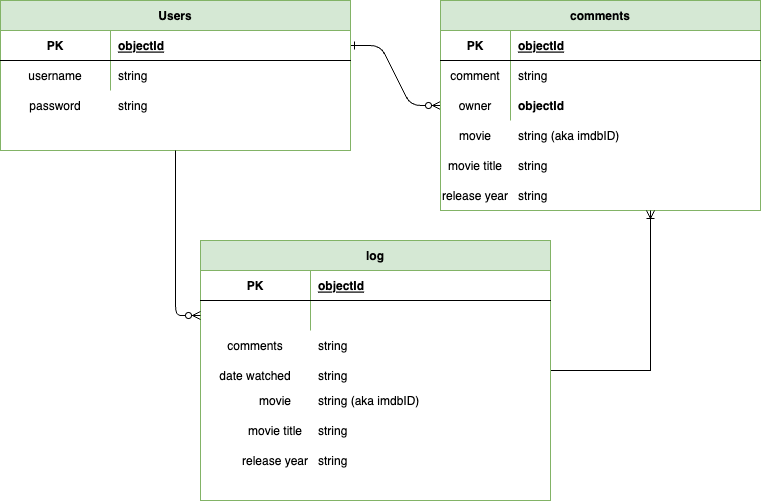

The diagram above was exported from draw.io. Its source (the exported page's mxGraphModel, read from the mxfile embedded in the PNG):
<mxGraphModel dx="967" dy="1323" grid="1" gridSize="10" guides="1" tooltips="1" connect="1" arrows="1" fold="1" page="1" pageScale="1" pageWidth="850" pageHeight="1100" math="0" shadow="0" extFonts="Permanent Marker^https://fonts.googleapis.com/css?family=Permanent+Marker">
  <root>
    <mxCell id="0" />
    <mxCell id="1" parent="0" />
    <mxCell id="C-vyLk0tnHw3VtMMgP7b-1" value="" style="edgeStyle=entityRelationEdgeStyle;endArrow=ERzeroToMany;startArrow=ERone;endFill=1;startFill=0;exitX=1;exitY=0.5;exitDx=0;exitDy=0;" parent="1" source="C-vyLk0tnHw3VtMMgP7b-24" target="C-vyLk0tnHw3VtMMgP7b-13" edge="1">
      <mxGeometry width="100" height="100" relative="1" as="geometry">
        <mxPoint x="70" y="200" as="sourcePoint" />
        <mxPoint x="330" y="435" as="targetPoint" />
      </mxGeometry>
    </mxCell>
    <mxCell id="C-vyLk0tnHw3VtMMgP7b-13" value="comments" style="shape=table;startSize=30;container=1;collapsible=1;childLayout=tableLayout;fixedRows=1;rowLines=0;fontStyle=1;align=center;resizeLast=1;fillColor=#d5e8d4;strokeColor=#82b366;" parent="1" vertex="1">
      <mxGeometry x="460" y="120" width="320" height="210" as="geometry" />
    </mxCell>
    <mxCell id="C-vyLk0tnHw3VtMMgP7b-14" value="" style="shape=partialRectangle;collapsible=0;dropTarget=0;pointerEvents=0;fillColor=none;points=[[0,0.5],[1,0.5]];portConstraint=eastwest;top=0;left=0;right=0;bottom=1;" parent="C-vyLk0tnHw3VtMMgP7b-13" vertex="1">
      <mxGeometry y="30" width="320" height="30" as="geometry" />
    </mxCell>
    <mxCell id="C-vyLk0tnHw3VtMMgP7b-15" value="PK" style="shape=partialRectangle;overflow=hidden;connectable=0;fillColor=none;top=0;left=0;bottom=0;right=0;fontStyle=1;" parent="C-vyLk0tnHw3VtMMgP7b-14" vertex="1">
      <mxGeometry width="70" height="30" as="geometry">
        <mxRectangle width="70" height="30" as="alternateBounds" />
      </mxGeometry>
    </mxCell>
    <mxCell id="C-vyLk0tnHw3VtMMgP7b-16" value="objectId" style="shape=partialRectangle;overflow=hidden;connectable=0;fillColor=none;top=0;left=0;bottom=0;right=0;align=left;spacingLeft=6;fontStyle=5;" parent="C-vyLk0tnHw3VtMMgP7b-14" vertex="1">
      <mxGeometry x="70" width="250" height="30" as="geometry">
        <mxRectangle width="250" height="30" as="alternateBounds" />
      </mxGeometry>
    </mxCell>
    <mxCell id="C-vyLk0tnHw3VtMMgP7b-17" value="" style="shape=partialRectangle;collapsible=0;dropTarget=0;pointerEvents=0;fillColor=none;points=[[0,0.5],[1,0.5]];portConstraint=eastwest;top=0;left=0;right=0;bottom=0;" parent="C-vyLk0tnHw3VtMMgP7b-13" vertex="1">
      <mxGeometry y="60" width="320" height="30" as="geometry" />
    </mxCell>
    <mxCell id="C-vyLk0tnHw3VtMMgP7b-18" value="comment" style="shape=partialRectangle;overflow=hidden;connectable=0;fillColor=none;top=0;left=0;bottom=0;right=0;" parent="C-vyLk0tnHw3VtMMgP7b-17" vertex="1">
      <mxGeometry width="70" height="30" as="geometry">
        <mxRectangle width="70" height="30" as="alternateBounds" />
      </mxGeometry>
    </mxCell>
    <mxCell id="C-vyLk0tnHw3VtMMgP7b-19" value="string" style="shape=partialRectangle;overflow=hidden;connectable=0;fillColor=none;top=0;left=0;bottom=0;right=0;align=left;spacingLeft=6;" parent="C-vyLk0tnHw3VtMMgP7b-17" vertex="1">
      <mxGeometry x="70" width="250" height="30" as="geometry">
        <mxRectangle width="250" height="30" as="alternateBounds" />
      </mxGeometry>
    </mxCell>
    <mxCell id="C-vyLk0tnHw3VtMMgP7b-20" value="" style="shape=partialRectangle;collapsible=0;dropTarget=0;pointerEvents=0;fillColor=none;points=[[0,0.5],[1,0.5]];portConstraint=eastwest;top=0;left=0;right=0;bottom=0;" parent="C-vyLk0tnHw3VtMMgP7b-13" vertex="1">
      <mxGeometry y="90" width="320" height="30" as="geometry" />
    </mxCell>
    <mxCell id="C-vyLk0tnHw3VtMMgP7b-21" value="" style="shape=partialRectangle;overflow=hidden;connectable=0;fillColor=none;top=0;left=0;bottom=0;right=0;" parent="C-vyLk0tnHw3VtMMgP7b-20" vertex="1">
      <mxGeometry width="70" height="30" as="geometry">
        <mxRectangle width="70" height="30" as="alternateBounds" />
      </mxGeometry>
    </mxCell>
    <mxCell id="C-vyLk0tnHw3VtMMgP7b-22" value="" style="shape=partialRectangle;overflow=hidden;connectable=0;fillColor=none;top=0;left=0;bottom=0;right=0;align=left;spacingLeft=6;" parent="C-vyLk0tnHw3VtMMgP7b-20" vertex="1">
      <mxGeometry x="70" width="250" height="30" as="geometry">
        <mxRectangle width="250" height="30" as="alternateBounds" />
      </mxGeometry>
    </mxCell>
    <mxCell id="C-vyLk0tnHw3VtMMgP7b-23" value="Users" style="shape=table;startSize=30;container=1;collapsible=1;childLayout=tableLayout;fixedRows=1;rowLines=0;fontStyle=1;align=center;resizeLast=1;fillColor=#d5e8d4;strokeColor=#82b366;" parent="1" vertex="1">
      <mxGeometry x="20" y="120" width="350" height="150" as="geometry" />
    </mxCell>
    <mxCell id="C-vyLk0tnHw3VtMMgP7b-24" value="" style="shape=partialRectangle;collapsible=0;dropTarget=0;pointerEvents=0;fillColor=none;points=[[0,0.5],[1,0.5]];portConstraint=eastwest;top=0;left=0;right=0;bottom=1;" parent="C-vyLk0tnHw3VtMMgP7b-23" vertex="1">
      <mxGeometry y="30" width="350" height="30" as="geometry" />
    </mxCell>
    <mxCell id="C-vyLk0tnHw3VtMMgP7b-25" value="PK" style="shape=partialRectangle;overflow=hidden;connectable=0;fillColor=none;top=0;left=0;bottom=0;right=0;fontStyle=1;" parent="C-vyLk0tnHw3VtMMgP7b-24" vertex="1">
      <mxGeometry width="110" height="30" as="geometry">
        <mxRectangle width="110" height="30" as="alternateBounds" />
      </mxGeometry>
    </mxCell>
    <mxCell id="C-vyLk0tnHw3VtMMgP7b-26" value="objectId" style="shape=partialRectangle;overflow=hidden;connectable=0;fillColor=none;top=0;left=0;bottom=0;right=0;align=left;spacingLeft=6;fontStyle=5;" parent="C-vyLk0tnHw3VtMMgP7b-24" vertex="1">
      <mxGeometry x="110" width="240" height="30" as="geometry">
        <mxRectangle width="240" height="30" as="alternateBounds" />
      </mxGeometry>
    </mxCell>
    <mxCell id="C-vyLk0tnHw3VtMMgP7b-27" value="" style="shape=partialRectangle;collapsible=0;dropTarget=0;pointerEvents=0;fillColor=none;points=[[0,0.5],[1,0.5]];portConstraint=eastwest;top=0;left=0;right=0;bottom=0;" parent="C-vyLk0tnHw3VtMMgP7b-23" vertex="1">
      <mxGeometry y="60" width="350" height="30" as="geometry" />
    </mxCell>
    <mxCell id="C-vyLk0tnHw3VtMMgP7b-28" value="username" style="shape=partialRectangle;overflow=hidden;connectable=0;fillColor=none;top=0;left=0;bottom=0;right=0;" parent="C-vyLk0tnHw3VtMMgP7b-27" vertex="1">
      <mxGeometry width="110" height="30" as="geometry">
        <mxRectangle width="110" height="30" as="alternateBounds" />
      </mxGeometry>
    </mxCell>
    <mxCell id="C-vyLk0tnHw3VtMMgP7b-29" value="string" style="shape=partialRectangle;overflow=hidden;connectable=0;fillColor=none;top=0;left=0;bottom=0;right=0;align=left;spacingLeft=6;" parent="C-vyLk0tnHw3VtMMgP7b-27" vertex="1">
      <mxGeometry x="110" width="240" height="30" as="geometry">
        <mxRectangle width="240" height="30" as="alternateBounds" />
      </mxGeometry>
    </mxCell>
    <mxCell id="m-QiMLTg-RNz21yjBvKf-1" value="password" style="shape=partialRectangle;overflow=hidden;connectable=0;fillColor=none;top=0;left=0;bottom=0;right=0;perimeterSpacing=1;strokeColor=default;" parent="1" vertex="1">
      <mxGeometry x="20" y="210" width="110" height="30" as="geometry">
        <mxRectangle width="110" height="30" as="alternateBounds" />
      </mxGeometry>
    </mxCell>
    <mxCell id="m-QiMLTg-RNz21yjBvKf-5" value="string" style="shape=partialRectangle;overflow=hidden;connectable=0;fillColor=none;top=0;left=0;bottom=0;right=0;align=left;spacingLeft=6;" parent="1" vertex="1">
      <mxGeometry x="130" y="210" width="240" height="30" as="geometry">
        <mxRectangle width="240" height="30" as="alternateBounds" />
      </mxGeometry>
    </mxCell>
    <mxCell id="E1yqB3U69AoCqUljga39-23" style="edgeStyle=orthogonalEdgeStyle;rounded=0;orthogonalLoop=1;jettySize=auto;html=1;endArrow=ERoneToMany;endFill=0;" edge="1" parent="1" source="m-QiMLTg-RNz21yjBvKf-12">
      <mxGeometry relative="1" as="geometry">
        <mxPoint x="670" y="330" as="targetPoint" />
      </mxGeometry>
    </mxCell>
    <mxCell id="m-QiMLTg-RNz21yjBvKf-12" value="log" style="shape=table;startSize=30;container=1;collapsible=1;childLayout=tableLayout;fixedRows=1;rowLines=0;fontStyle=1;align=center;resizeLast=1;fillColor=#d5e8d4;strokeColor=#82b366;" parent="1" vertex="1">
      <mxGeometry x="220" y="360" width="350" height="260" as="geometry" />
    </mxCell>
    <mxCell id="m-QiMLTg-RNz21yjBvKf-13" value="" style="shape=partialRectangle;collapsible=0;dropTarget=0;pointerEvents=0;fillColor=none;points=[[0,0.5],[1,0.5]];portConstraint=eastwest;top=0;left=0;right=0;bottom=1;" parent="m-QiMLTg-RNz21yjBvKf-12" vertex="1">
      <mxGeometry y="30" width="350" height="30" as="geometry" />
    </mxCell>
    <mxCell id="m-QiMLTg-RNz21yjBvKf-14" value="PK" style="shape=partialRectangle;overflow=hidden;connectable=0;fillColor=none;top=0;left=0;bottom=0;right=0;fontStyle=1;" parent="m-QiMLTg-RNz21yjBvKf-13" vertex="1">
      <mxGeometry width="110" height="30" as="geometry">
        <mxRectangle width="110" height="30" as="alternateBounds" />
      </mxGeometry>
    </mxCell>
    <mxCell id="m-QiMLTg-RNz21yjBvKf-15" value="objectId" style="shape=partialRectangle;overflow=hidden;connectable=0;fillColor=none;top=0;left=0;bottom=0;right=0;align=left;spacingLeft=6;fontStyle=5;" parent="m-QiMLTg-RNz21yjBvKf-13" vertex="1">
      <mxGeometry x="110" width="240" height="30" as="geometry">
        <mxRectangle width="240" height="30" as="alternateBounds" />
      </mxGeometry>
    </mxCell>
    <mxCell id="m-QiMLTg-RNz21yjBvKf-16" value="" style="shape=partialRectangle;collapsible=0;dropTarget=0;pointerEvents=0;fillColor=none;points=[[0,0.5],[1,0.5]];portConstraint=eastwest;top=0;left=0;right=0;bottom=0;" parent="m-QiMLTg-RNz21yjBvKf-12" vertex="1">
      <mxGeometry y="60" width="350" height="30" as="geometry" />
    </mxCell>
    <mxCell id="m-QiMLTg-RNz21yjBvKf-17" value="" style="shape=partialRectangle;overflow=hidden;connectable=0;fillColor=none;top=0;left=0;bottom=0;right=0;" parent="m-QiMLTg-RNz21yjBvKf-16" vertex="1">
      <mxGeometry width="110" height="30" as="geometry">
        <mxRectangle width="110" height="30" as="alternateBounds" />
      </mxGeometry>
    </mxCell>
    <mxCell id="m-QiMLTg-RNz21yjBvKf-18" value="" style="shape=partialRectangle;overflow=hidden;connectable=0;fillColor=none;top=0;left=0;bottom=0;right=0;align=left;spacingLeft=6;" parent="m-QiMLTg-RNz21yjBvKf-16" vertex="1">
      <mxGeometry x="110" width="240" height="30" as="geometry">
        <mxRectangle width="240" height="30" as="alternateBounds" />
      </mxGeometry>
    </mxCell>
    <mxCell id="m-QiMLTg-RNz21yjBvKf-22" style="edgeStyle=orthogonalEdgeStyle;rounded=1;orthogonalLoop=1;jettySize=auto;html=1;exitX=0;exitY=0.5;exitDx=0;exitDy=0;entryX=0.5;entryY=1;entryDx=0;entryDy=0;startArrow=ERzeroToMany;startFill=0;endArrow=none;endFill=0;" parent="1" source="m-QiMLTg-RNz21yjBvKf-16" target="C-vyLk0tnHw3VtMMgP7b-23" edge="1">
      <mxGeometry relative="1" as="geometry" />
    </mxCell>
    <mxCell id="m-QiMLTg-RNz21yjBvKf-27" value="date watched" style="shape=partialRectangle;overflow=hidden;connectable=0;fillColor=none;top=0;left=0;bottom=0;right=0;" parent="1" vertex="1">
      <mxGeometry x="220" y="480" width="110" height="30" as="geometry">
        <mxRectangle width="110" height="30" as="alternateBounds" />
      </mxGeometry>
    </mxCell>
    <mxCell id="m-QiMLTg-RNz21yjBvKf-28" value="string" style="shape=partialRectangle;overflow=hidden;connectable=0;fillColor=none;top=0;left=0;bottom=0;right=0;align=left;spacingLeft=6;" parent="1" vertex="1">
      <mxGeometry x="330" y="480" width="240" height="30" as="geometry">
        <mxRectangle width="240" height="30" as="alternateBounds" />
      </mxGeometry>
    </mxCell>
    <mxCell id="m-QiMLTg-RNz21yjBvKf-29" value="comments" style="shape=partialRectangle;overflow=hidden;connectable=0;fillColor=none;top=0;left=0;bottom=0;right=0;" parent="1" vertex="1">
      <mxGeometry x="220" y="450" width="110" height="30" as="geometry">
        <mxRectangle width="110" height="30" as="alternateBounds" />
      </mxGeometry>
    </mxCell>
    <mxCell id="m-QiMLTg-RNz21yjBvKf-30" value="string" style="shape=partialRectangle;overflow=hidden;connectable=0;fillColor=none;top=0;left=0;bottom=0;right=0;align=left;spacingLeft=6;" parent="1" vertex="1">
      <mxGeometry x="330" y="450" width="240" height="30" as="geometry">
        <mxRectangle width="240" height="30" as="alternateBounds" />
      </mxGeometry>
    </mxCell>
    <mxCell id="E1yqB3U69AoCqUljga39-1" value="owner" style="shape=partialRectangle;overflow=hidden;connectable=0;fillColor=none;top=0;left=0;bottom=0;right=0;" vertex="1" parent="1">
      <mxGeometry x="460" y="210" width="70" height="30" as="geometry">
        <mxRectangle width="70" height="30" as="alternateBounds" />
      </mxGeometry>
    </mxCell>
    <mxCell id="E1yqB3U69AoCqUljga39-2" value="objectId" style="shape=partialRectangle;overflow=hidden;connectable=0;fillColor=none;top=0;left=0;bottom=0;right=0;align=left;spacingLeft=6;fontStyle=1" vertex="1" parent="1">
      <mxGeometry x="530" y="210" width="250" height="30" as="geometry">
        <mxRectangle width="250" height="30" as="alternateBounds" />
      </mxGeometry>
    </mxCell>
    <mxCell id="E1yqB3U69AoCqUljga39-3" value="movie" style="shape=partialRectangle;overflow=hidden;connectable=0;fillColor=none;top=0;left=0;bottom=0;right=0;" vertex="1" parent="1">
      <mxGeometry x="460" y="240" width="70" height="30" as="geometry">
        <mxRectangle width="70" height="30" as="alternateBounds" />
      </mxGeometry>
    </mxCell>
    <mxCell id="E1yqB3U69AoCqUljga39-4" value="string (aka imdbID)" style="shape=partialRectangle;overflow=hidden;connectable=0;fillColor=none;top=0;left=0;bottom=0;right=0;align=left;spacingLeft=6;" vertex="1" parent="1">
      <mxGeometry x="530" y="240" width="250" height="30" as="geometry">
        <mxRectangle width="250" height="30" as="alternateBounds" />
      </mxGeometry>
    </mxCell>
    <mxCell id="E1yqB3U69AoCqUljga39-5" value="movie title" style="shape=partialRectangle;overflow=hidden;connectable=0;fillColor=none;top=0;left=0;bottom=0;right=0;" vertex="1" parent="1">
      <mxGeometry x="460" y="270" width="70" height="30" as="geometry">
        <mxRectangle width="70" height="30" as="alternateBounds" />
      </mxGeometry>
    </mxCell>
    <mxCell id="E1yqB3U69AoCqUljga39-6" value="string" style="shape=partialRectangle;overflow=hidden;connectable=0;fillColor=none;top=0;left=0;bottom=0;right=0;align=left;spacingLeft=6;" vertex="1" parent="1">
      <mxGeometry x="530" y="270" width="250" height="30" as="geometry">
        <mxRectangle width="250" height="30" as="alternateBounds" />
      </mxGeometry>
    </mxCell>
    <mxCell id="E1yqB3U69AoCqUljga39-7" value="string" style="shape=partialRectangle;overflow=hidden;connectable=0;fillColor=none;top=0;left=0;bottom=0;right=0;align=left;spacingLeft=6;" vertex="1" parent="1">
      <mxGeometry x="530" y="300" width="250" height="30" as="geometry">
        <mxRectangle width="250" height="30" as="alternateBounds" />
      </mxGeometry>
    </mxCell>
    <mxCell id="E1yqB3U69AoCqUljga39-8" value="release year" style="shape=partialRectangle;overflow=hidden;connectable=0;fillColor=none;top=0;left=0;bottom=0;right=0;" vertex="1" parent="1">
      <mxGeometry x="460" y="300" width="70" height="30" as="geometry">
        <mxRectangle width="70" height="30" as="alternateBounds" />
      </mxGeometry>
    </mxCell>
    <mxCell id="E1yqB3U69AoCqUljga39-16" value="movie" style="shape=partialRectangle;overflow=hidden;connectable=0;fillColor=none;top=0;left=0;bottom=0;right=0;" vertex="1" parent="1">
      <mxGeometry x="260" y="505" width="70" height="30" as="geometry">
        <mxRectangle width="70" height="30" as="alternateBounds" />
      </mxGeometry>
    </mxCell>
    <mxCell id="E1yqB3U69AoCqUljga39-17" value="string (aka imdbID)" style="shape=partialRectangle;overflow=hidden;connectable=0;fillColor=none;top=0;left=0;bottom=0;right=0;align=left;spacingLeft=6;" vertex="1" parent="1">
      <mxGeometry x="330" y="505" width="250" height="30" as="geometry">
        <mxRectangle width="250" height="30" as="alternateBounds" />
      </mxGeometry>
    </mxCell>
    <mxCell id="E1yqB3U69AoCqUljga39-18" value="movie title" style="shape=partialRectangle;overflow=hidden;connectable=0;fillColor=none;top=0;left=0;bottom=0;right=0;" vertex="1" parent="1">
      <mxGeometry x="260" y="535" width="70" height="30" as="geometry">
        <mxRectangle width="70" height="30" as="alternateBounds" />
      </mxGeometry>
    </mxCell>
    <mxCell id="E1yqB3U69AoCqUljga39-19" value="string" style="shape=partialRectangle;overflow=hidden;connectable=0;fillColor=none;top=0;left=0;bottom=0;right=0;align=left;spacingLeft=6;" vertex="1" parent="1">
      <mxGeometry x="330" y="535" width="250" height="30" as="geometry">
        <mxRectangle width="250" height="30" as="alternateBounds" />
      </mxGeometry>
    </mxCell>
    <mxCell id="E1yqB3U69AoCqUljga39-20" value="string" style="shape=partialRectangle;overflow=hidden;connectable=0;fillColor=none;top=0;left=0;bottom=0;right=0;align=left;spacingLeft=6;" vertex="1" parent="1">
      <mxGeometry x="330" y="565" width="250" height="30" as="geometry">
        <mxRectangle width="250" height="30" as="alternateBounds" />
      </mxGeometry>
    </mxCell>
    <mxCell id="E1yqB3U69AoCqUljga39-21" value="release year" style="shape=partialRectangle;overflow=hidden;connectable=0;fillColor=none;top=0;left=0;bottom=0;right=0;" vertex="1" parent="1">
      <mxGeometry x="260" y="565" width="70" height="30" as="geometry">
        <mxRectangle width="70" height="30" as="alternateBounds" />
      </mxGeometry>
    </mxCell>
  </root>
</mxGraphModel>